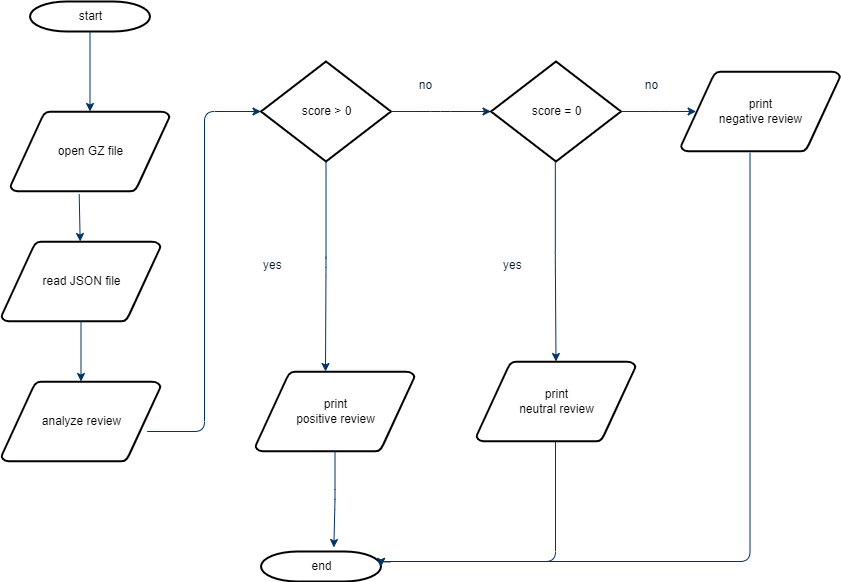

The diagram above was exported from draw.io. Its source (the exported page's mxGraphModel, read from the mxfile embedded in the PNG):
<mxGraphModel dx="1811" dy="1896" grid="1" gridSize="10" guides="1" tooltips="1" connect="1" arrows="1" fold="1" page="1" pageScale="1" pageWidth="1169" pageHeight="827" background="none" math="0" shadow="0">
  <root>
    <mxCell id="0" />
    <mxCell id="1" parent="0" />
    <mxCell id="2" value="start" style="shape=mxgraph.flowchart.terminator;strokeWidth=2;gradientColor=none;gradientDirection=north;fontStyle=0;html=1;" parent="1" vertex="1">
      <mxGeometry x="254.5" y="-130" width="120" height="30" as="geometry" />
    </mxCell>
    <mxCell id="3" value="open GZ file" style="shape=mxgraph.flowchart.data;strokeWidth=2;gradientColor=none;gradientDirection=north;fontStyle=0;html=1;" parent="1" vertex="1">
      <mxGeometry x="235" y="-20" width="159" height="80" as="geometry" />
    </mxCell>
    <mxCell id="5" value="analyze review" style="shape=mxgraph.flowchart.data;strokeWidth=2;gradientColor=none;gradientDirection=north;fontStyle=0;html=1;" parent="1" vertex="1">
      <mxGeometry x="226" y="250" width="159" height="80" as="geometry" />
    </mxCell>
    <mxCell id="7" style="fontStyle=1;strokeColor=#003366;strokeWidth=1;html=1;" parent="1" source="2" target="3" edge="1">
      <mxGeometry relative="1" as="geometry" />
    </mxCell>
    <mxCell id="8" style="fontStyle=1;strokeColor=#003366;strokeWidth=1;html=1;exitX=0.432;exitY=1.034;exitDx=0;exitDy=0;exitPerimeter=0;" parent="1" source="3" target="FCcF7XPWwbsqsCqC6RhA-55" edge="1">
      <mxGeometry relative="1" as="geometry">
        <mxPoint x="235" y="110" as="sourcePoint" />
        <mxPoint x="215" y="160" as="targetPoint" />
      </mxGeometry>
    </mxCell>
    <mxCell id="28" value="score &amp;gt; 0" style="shape=mxgraph.flowchart.decision;strokeWidth=2;gradientColor=none;gradientDirection=north;fontStyle=0;html=1;" parent="1" vertex="1">
      <mxGeometry x="485.5" y="-70" width="130" height="100" as="geometry" />
    </mxCell>
    <mxCell id="30" value="" style="edgeStyle=elbowEdgeStyle;elbow=horizontal;exitX=0.916;exitY=0.625;exitPerimeter=0;fontStyle=1;strokeColor=#003366;strokeWidth=1;html=1;exitDx=0;exitDy=0;" parent="1" source="5" target="28" edge="1">
      <mxGeometry x="-14.5" y="-828.5" width="100" height="100" as="geometry">
        <mxPoint x="306.5" y="329.99999999999955" as="sourcePoint" />
        <mxPoint x="85.5" y="-828.5" as="targetPoint" />
      </mxGeometry>
    </mxCell>
    <mxCell id="31" value="" style="edgeStyle=elbowEdgeStyle;elbow=horizontal;exitX=1;exitY=0.5;exitPerimeter=0;entryX=0;entryY=0.5;entryPerimeter=0;fontStyle=1;strokeColor=#003366;strokeWidth=1;html=1;entryDx=0;entryDy=0;" parent="1" source="28" target="FCcF7XPWwbsqsCqC6RhA-58" edge="1">
      <mxGeometry x="-29" y="-1148.5" width="100" height="100" as="geometry">
        <mxPoint x="-29" y="-1048.5" as="sourcePoint" />
        <mxPoint x="481" y="111.5" as="targetPoint" />
      </mxGeometry>
    </mxCell>
    <mxCell id="34" value="print&lt;br&gt;positive review" style="shape=mxgraph.flowchart.data;strokeWidth=2;gradientColor=none;gradientDirection=north;fontStyle=0;html=1;" parent="1" vertex="1">
      <mxGeometry x="480" y="240" width="159" height="80" as="geometry" />
    </mxCell>
    <mxCell id="35" value="" style="edgeStyle=elbowEdgeStyle;elbow=vertical;exitX=0.5;exitY=1;exitPerimeter=0;fontColor=#001933;fontStyle=1;strokeColor=#003366;strokeWidth=1;html=1;" parent="1" source="28" edge="1">
      <mxGeometry x="-29" y="-1148.5" width="100" height="100" as="geometry">
        <mxPoint x="-29" y="-1048.5" as="sourcePoint" />
        <mxPoint x="550" y="240" as="targetPoint" />
      </mxGeometry>
    </mxCell>
    <mxCell id="40" value="end" style="shape=mxgraph.flowchart.terminator;strokeWidth=2;gradientColor=none;gradientDirection=north;fontStyle=0;html=1;" parent="1" vertex="1">
      <mxGeometry x="485.5" y="420" width="120" height="30" as="geometry" />
    </mxCell>
    <mxCell id="47" value="yes" style="text;fontColor=#001933;fontStyle=0;html=1;strokeColor=none;gradientColor=none;fillColor=none;strokeWidth=2;" parent="1" vertex="1">
      <mxGeometry x="485.5" y="120" width="40" height="26" as="geometry" />
    </mxCell>
    <mxCell id="48" value="no" style="text;fontColor=#001933;fontStyle=0;html=1;strokeColor=none;gradientColor=none;fillColor=none;strokeWidth=2;align=center;" parent="1" vertex="1">
      <mxGeometry x="630" y="-60" width="40" height="26" as="geometry" />
    </mxCell>
    <mxCell id="FCcF7XPWwbsqsCqC6RhA-55" value="read JSON file" style="shape=mxgraph.flowchart.data;strokeWidth=2;gradientColor=none;gradientDirection=north;fontStyle=0;html=1;" vertex="1" parent="1">
      <mxGeometry x="226" y="110" width="159" height="80" as="geometry" />
    </mxCell>
    <mxCell id="FCcF7XPWwbsqsCqC6RhA-56" style="fontStyle=1;strokeColor=#003366;strokeWidth=1;html=1;" edge="1" source="FCcF7XPWwbsqsCqC6RhA-55" parent="1" target="5">
      <mxGeometry relative="1" as="geometry">
        <mxPoint x="495.5" y="370" as="targetPoint" />
      </mxGeometry>
    </mxCell>
    <mxCell id="FCcF7XPWwbsqsCqC6RhA-58" value="score = 0" style="shape=mxgraph.flowchart.decision;strokeWidth=2;gradientColor=none;gradientDirection=north;fontStyle=0;html=1;" vertex="1" parent="1">
      <mxGeometry x="715.5" y="-70" width="130" height="100" as="geometry" />
    </mxCell>
    <mxCell id="FCcF7XPWwbsqsCqC6RhA-59" value="" style="edgeStyle=elbowEdgeStyle;elbow=horizontal;exitX=1;exitY=0.5;exitPerimeter=0;fontStyle=1;strokeColor=#003366;strokeWidth=1;html=1;exitDx=0;exitDy=0;entryX=0.095;entryY=0.5;entryDx=0;entryDy=0;entryPerimeter=0;" edge="1" parent="1" source="FCcF7XPWwbsqsCqC6RhA-58" target="FCcF7XPWwbsqsCqC6RhA-60">
      <mxGeometry x="240.5" y="-1149.06" width="100" height="100" as="geometry">
        <mxPoint x="625.5" y="110.94" as="sourcePoint" />
        <mxPoint x="715.5" y="111" as="targetPoint" />
      </mxGeometry>
    </mxCell>
    <mxCell id="FCcF7XPWwbsqsCqC6RhA-60" value="print&lt;br&gt;negative review" style="shape=mxgraph.flowchart.data;strokeWidth=2;gradientColor=none;gradientDirection=north;fontStyle=0;html=1;" vertex="1" parent="1">
      <mxGeometry x="905.5" y="-60" width="159" height="80" as="geometry" />
    </mxCell>
    <mxCell id="FCcF7XPWwbsqsCqC6RhA-62" value="" style="edgeStyle=elbowEdgeStyle;elbow=vertical;exitX=0.434;exitY=1.017;exitPerimeter=0;entryX=1;entryY=0.5;entryPerimeter=0;fontStyle=1;strokeColor=#003366;strokeWidth=1;html=1;entryDx=0;entryDy=0;exitDx=0;exitDy=0;" edge="1" parent="1" source="FCcF7XPWwbsqsCqC6RhA-60" target="40">
      <mxGeometry x="475.5" y="-1317" width="100" height="100" as="geometry">
        <mxPoint x="795.5" y="151.50000000000045" as="sourcePoint" />
        <mxPoint x="795.5" y="261.50000000000045" as="targetPoint" />
        <Array as="points">
          <mxPoint x="810" y="430" />
        </Array>
      </mxGeometry>
    </mxCell>
    <mxCell id="FCcF7XPWwbsqsCqC6RhA-63" value="print&lt;br&gt;neutral review" style="shape=mxgraph.flowchart.data;strokeWidth=2;gradientColor=none;gradientDirection=north;fontStyle=0;html=1;" vertex="1" parent="1">
      <mxGeometry x="701" y="230" width="159" height="80" as="geometry" />
    </mxCell>
    <mxCell id="FCcF7XPWwbsqsCqC6RhA-64" value="no" style="text;fontColor=#001933;fontStyle=0;html=1;strokeColor=none;gradientColor=none;fillColor=none;strokeWidth=2;align=center;" vertex="1" parent="1">
      <mxGeometry x="855.5" y="-60" width="40" height="26" as="geometry" />
    </mxCell>
    <mxCell id="FCcF7XPWwbsqsCqC6RhA-65" value="" style="edgeStyle=elbowEdgeStyle;elbow=vertical;exitX=0.5;exitY=1;exitPerimeter=0;fontColor=#001933;fontStyle=1;strokeColor=#003366;strokeWidth=1;html=1;entryX=0.5;entryY=0;entryDx=0;entryDy=0;entryPerimeter=0;" edge="1" parent="1" target="FCcF7XPWwbsqsCqC6RhA-63">
      <mxGeometry x="459.83000000000004" y="-1280" width="100" height="100" as="geometry">
        <mxPoint x="779.83" y="30" as="sourcePoint" />
        <mxPoint x="779.5" y="80" as="targetPoint" />
      </mxGeometry>
    </mxCell>
    <mxCell id="FCcF7XPWwbsqsCqC6RhA-66" value="yes" style="text;fontColor=#001933;fontStyle=0;html=1;strokeColor=none;gradientColor=none;fillColor=none;strokeWidth=2;" vertex="1" parent="1">
      <mxGeometry x="725.5" y="120" width="40" height="26" as="geometry" />
    </mxCell>
    <mxCell id="FCcF7XPWwbsqsCqC6RhA-72" value="" style="edgeStyle=elbowEdgeStyle;elbow=vertical;entryX=1;entryY=0.5;entryPerimeter=0;fontStyle=1;strokeColor=#003366;strokeWidth=1;html=1;entryDx=0;entryDy=0;" edge="1" parent="1" target="40">
      <mxGeometry x="200.33" y="-1148.5" width="100" height="100" as="geometry">
        <mxPoint x="780" y="310" as="sourcePoint" />
        <mxPoint x="779.83" y="260" as="targetPoint" />
        <Array as="points">
          <mxPoint x="780" y="430" />
          <mxPoint x="705.5" y="280" />
        </Array>
      </mxGeometry>
    </mxCell>
    <mxCell id="FCcF7XPWwbsqsCqC6RhA-73" value="" style="edgeStyle=elbowEdgeStyle;elbow=vertical;exitX=0.5;exitY=1;exitPerimeter=0;fontColor=#001933;fontStyle=1;strokeColor=#003366;strokeWidth=1;html=1;exitDx=0;exitDy=0;entryX=0.607;entryY=-0.133;entryDx=0;entryDy=0;entryPerimeter=0;" edge="1" parent="1" source="34" target="40">
      <mxGeometry x="-19" y="-1138.5" width="100" height="100" as="geometry">
        <mxPoint x="560.5" y="40" as="sourcePoint" />
        <mxPoint x="560" y="250" as="targetPoint" />
      </mxGeometry>
    </mxCell>
  </root>
</mxGraphModel>